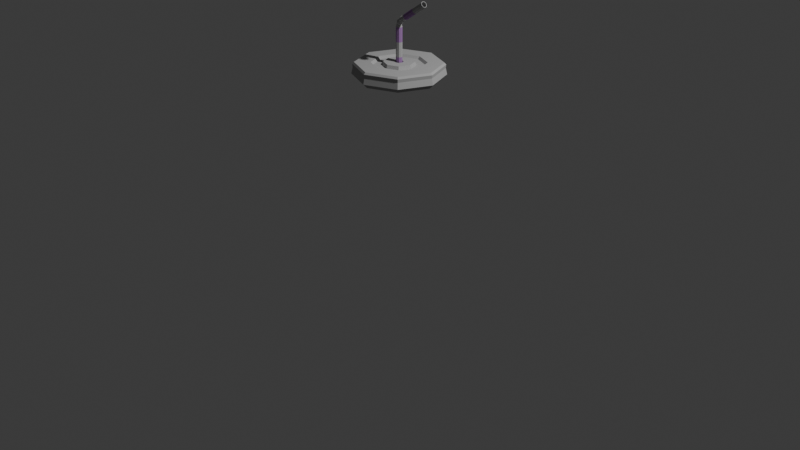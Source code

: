 # Source: Soda_Lid.blend  (saved by Blender 4.3.34; exported with 4.5.12 LTS)
import bpy
from mathutils import Matrix  # noqa: F401  (used for matrix-valued properties, if any)

bpy.ops.wm.read_factory_settings(use_empty=True)
scene = bpy.context.scene
scene.name = 'Scene'

# ---- collections
col_collection = bpy.data.collections.new('Collection'); scene.collection.children.link(col_collection)

# ---- materials (node trees are filled in below, after node groups)
mat_red = bpy.data.materials.new('Red')
mat_red.alpha_threshold = 0.0
mat_red.diffuse_color = (0.3765, 0.2004, 0.4567, 1.0)
mat_red.roughness = 0.5
mat_white = bpy.data.materials.new('White')
mat_white.alpha_threshold = 0.0
mat_white.diffuse_color = (0.4575, 0.4575, 0.4575, 1.0)
mat_white.roughness = 0.5

# ---- material node trees

# ---- world
world_world = bpy.data.worlds.new('World'); scene.world = world_world
world_world.use_nodes = True; world_world.node_tree.nodes.clear()
_N = world_world.node_tree.nodes; _L = world_world.node_tree.links
n0 = _N.new('ShaderNodeOutputWorld'); n0.name = 'World Output'; n0.location = (300, 300)
n1 = _N.new('ShaderNodeBackground'); n1.name = 'Background'; n1.location = (10, 300)
n1.inputs[0].default_value = (0.05088, 0.05088, 0.05088, 1.0)
_L.new(n1.outputs[0], n0.inputs[0])
n0.is_active_output = True
world_world.color = (0.05088, 0.05088, 0.05088)
world_world.sun_shadow_jitter_overblur = 0.0

# ---- cameras
cam_camera = bpy.data.cameras.new('Camera')
cam_camera.clip_end = 100.0
cam_camera.ortho_scale = 7.314

# ---- lights
light_light = bpy.data.lights.new('Light', 'POINT')
light_light.energy = 1000.0
light_light.shadow_soft_size = 0.1

# ---- meshes
me_cylinder_001 = bpy.data.meshes.new('Cylinder.001')
me_cylinder_001.from_pydata([(-8.852e-10, 0.4146, 1.535), (0.2932, 0.2932, 1.535), (0.4146, -1.724e-08, 1.535), (0.2932, -0.2932, 1.535), (-3.713e-08, -0.4146, 1.535), (-0.2932, -0.2932, 1.535), (-0.4146, 5.83e-09, 1.535), (-0.2932, 0.2932, 1.535), (0.3224, 0.3224, 1.535), (1.665e-09, 0.4559, 1.535), (0.4559, -1.837e-08, 1.535), (0.3224, -0.3224, 1.535), (-3.819e-08, -0.4559, 1.535), (-0.3224, -0.3224, 1.535), (-0.4559, 6.998e-09, 1.535), (-0.3224, 0.3224, 1.535), (0.3128, 0.3128, 1.598), (9.588e-10, 0.4424, 1.598), (0.4424, -1.786e-08, 1.598), (0.3128, -0.3128, 1.598), (-3.772e-08, -0.4424, 1.598), (-0.3128, -0.3128, 1.598), (-0.4424, 6.755e-09, 1.598), (-0.3128, 0.3128, 1.598), (-0.1913, 0.1913, 1.65), (-0.2705, 1.036e-08, 1.65), (-0.1913, -0.1913, 1.65), (-2.459e-08, -0.2705, 1.65), (0.1913, -0.1913, 1.65), (0.2705, -7.162e-09, 1.65), (0.1913, 0.1913, 1.65), (-2.063e-09, 0.2705, 1.65), (0.3037, 0.3037, 1.65), (0.3158, 0.3158, 1.631), (1.006e-09, 0.4467, 1.631), (3.478e-09, 0.4295, 1.65), (0.4295, -1.838e-08, 1.65), (0.4467, -1.815e-08, 1.631), (0.3037, -0.3037, 1.65), (0.3158, -0.3158, 1.631), (-3.229e-08, -0.4295, 1.65), (-3.804e-08, -0.4467, 1.631), (-0.3037, -0.3037, 1.65), (-0.3158, -0.3158, 1.631), (-0.4295, 9.439e-09, 1.65), (-0.4467, 6.706e-09, 1.631), (-0.3037, 0.3037, 1.65), (-0.3158, 0.3158, 1.631), (-0.2483, 1.114e-08, 1.625), (-0.1756, 0.1756, 1.625), (-2.422e-08, -0.2483, 1.625), (-0.1756, -0.1756, 1.625), (0.2483, -4.943e-09, 1.625), (0.1756, -0.1756, 1.625), (0.1756, 0.1756, 1.625), (-3.546e-09, 0.2483, 1.625), (-0.1635, 1.141e-08, 1.625), (-0.1156, 0.1156, 1.625), (-2.153e-08, -0.1635, 1.625), (-0.1156, -0.1156, 1.625), (0.1635, 8.135e-10, 1.625), (0.1156, -0.1156, 1.625), (0.1156, 0.1156, 1.625), (-7.913e-09, 0.1635, 1.625), (-0.1511, 1.13e-08, 1.658), (-0.1069, 0.1069, 1.658), (-2.905e-08, -0.1511, 1.658), (-0.1069, -0.1069, 1.658), (0.1511, 1.506e-09, 1.658), (0.1069, -0.1069, 1.658), (0.1069, 0.1069, 1.658), (-1.647e-08, 0.1511, 1.658), (-0.04325, 1.033e-08, 1.658), (-0.03058, 0.03058, 1.658), (-2.397e-08, -0.04325, 1.658), (-0.03058, -0.03058, 1.658), (0.04325, 7.523e-09, 1.658), (0.03058, -0.03058, 1.658), (0.03058, 0.03058, 1.658), (-2.037e-08, 0.04325, 1.658), (-0.04325, 1.033e-08, 1.599), (-0.03058, 0.03058, 1.599), (-2.397e-08, -0.04325, 1.599), (-0.03058, -0.03058, 1.599), (0.04325, 7.523e-09, 1.599), (0.03058, -0.03058, 1.599), (0.03058, 0.03058, 1.599), (-2.037e-08, 0.04325, 1.599), (-0.03107, 1.001e-08, 1.562), (-0.02197, 0.02197, 1.562), (-2.382e-08, -0.03107, 1.562), (-0.02197, -0.02197, 1.562), (0.03107, 7.995e-09, 1.562), (0.02197, -0.02197, 1.562), (0.02197, 0.02197, 1.562), (-2.123e-08, 0.03107, 1.562), (0.3108, 2.784e-08, 2.296), (0.3159, 0.02197, 2.289), (0.3283, -0.03107, 2.271), (0.3159, -0.02197, 2.289), (0.3459, 3.272e-08, 2.245), (0.3407, -0.02197, 2.253), (0.3407, 0.02197, 2.253), (0.3283, 0.03107, 2.271), (-0.02197, -0.02197, 1.706), (-0.02197, -0.02197, 1.851), (-0.02197, -0.02197, 1.995), (0.07734, -0.02197, 2.126), (0.1966, -0.02197, 2.207), (0.1915, 1.939e-08, 2.215), (0.0722, 1.094e-08, 2.133), (-0.03107, 1.001e-08, 1.995), (-0.03107, 1.001e-08, 1.851), (-0.03107, 1.001e-08, 1.706), (0.02197, 0.02197, 1.706), (0.02197, 0.02197, 1.851), (0.02197, 0.02197, 1.995), (0.1022, 0.02197, 2.089), (0.2214, 0.02197, 2.171), (0.2266, 2.427e-08, 2.163), (0.1073, 1.582e-08, 2.082), (0.03107, 7.995e-09, 1.995), (0.03107, 7.995e-09, 1.851), (0.03107, 7.995e-09, 1.706), (-2.382e-08, -0.03107, 1.706), (-2.382e-08, -0.03107, 1.851), (-2.382e-08, -0.03107, 1.995), (0.08974, -0.03107, 2.107), (0.209, -0.03107, 2.189), (0.02197, -0.02197, 1.706), (0.02197, -0.02197, 1.851), (0.02197, -0.02197, 1.995), (0.1022, -0.02197, 2.089), (0.2214, -0.02197, 2.171), (-2.123e-08, 0.03107, 1.706), (-2.123e-08, 0.03107, 1.851), (-2.123e-08, 0.03107, 1.995), (0.08974, 0.03107, 2.107), (0.209, 0.03107, 2.189), (0.1966, 0.02197, 2.207), (0.07734, 0.02197, 2.126), (-0.02197, 0.02197, 1.995), (-0.02197, 0.02197, 1.851), (-0.02197, 0.02197, 1.706), (-0.01239, -0.01642, 2.038), (-0.006694, -0.02197, 2.058), (0.01996, -0.01642, 2.079), (0.03757, -0.02197, 2.098), (0.0553, -0.01747, 2.105), (0.05122, 9.856e-09, 2.111), (0.03243, 8.122e-09, 2.106), (0.01612, 7.583e-09, 2.085), (-0.01395, 7.392e-09, 2.063), (-0.01838, 7.991e-09, 2.042), (0.01654, 0.01642, 2.023), (0.02834, 0.02197, 2.031), (0.03851, 0.01642, 2.052), (0.06239, 0.02197, 2.062), (0.07504, 0.01747, 2.076), (0.07912, 1.373e-08, 2.07), (0.06753, 1.3e-08, 2.055), (0.04235, 1.123e-08, 2.046), (0.03559, 1.042e-08, 2.026), (0.02254, 9.441e-09, 2.02), (0.002079, -0.02323, 2.031), (0.01082, -0.03107, 2.044), (0.02924, -0.02323, 2.065), (0.04998, -0.03107, 2.08), (0.06517, -0.0247, 2.091), (0.01654, -0.01642, 2.023), (0.02834, -0.02197, 2.031), (0.03851, -0.01642, 2.052), (0.06239, -0.02197, 2.062), (0.07504, -0.01747, 2.076), (0.002079, 0.02323, 2.031), (0.01082, 0.03107, 2.044), (0.02924, 0.02323, 2.065), (0.04998, 0.03107, 2.08), (0.06517, 0.0247, 2.091), (0.0553, 0.01747, 2.105), (0.03757, 0.02197, 2.098), (0.01996, 0.01642, 2.079), (-0.006694, 0.02197, 2.058), (-0.01239, 0.01642, 2.038), (0.3131, 2.833e-08, 2.293), (0.3176, 0.01907, 2.286), (0.3283, -0.02697, 2.271), (0.3176, -0.01907, 2.286), (0.3436, 3.257e-08, 2.248), (0.3391, -0.01907, 2.255), (0.3391, 0.01907, 2.255), (0.3283, 0.02697, 2.271), (0.102, -3.148e-08, 2.148), (0.1064, 0.01907, 2.142), (0.1172, -0.02697, 2.126), (0.1064, -0.01907, 2.142), (0.1324, -2.725e-08, 2.104), (0.128, -0.01907, 2.11), (0.128, 0.01907, 2.11), (0.1172, 0.02697, 2.126), (0.2907, 0.2907, 1.492), (0.4111, -1.706e-08, 1.492), (0.2907, -0.2907, 1.492), (-3.683e-08, -0.4111, 1.492), (-0.2907, -0.2907, 1.492), (-0.4111, 5.812e-09, 1.492), (-8.907e-10, 0.4111, 1.492), (-0.2907, 0.2907, 1.492)], [], [(207, 7, 0, 206), (201, 2, 3, 202), (202, 3, 4, 203), (203, 4, 5, 204), (204, 5, 6, 205), (205, 6, 7, 207), (0, 7, 15, 9), (200, 1, 2, 201), (206, 0, 1, 200), (8, 9, 17, 16), (6, 5, 13, 14), (4, 3, 11, 12), (2, 1, 8, 10), (7, 6, 14, 15), (5, 4, 12, 13), (3, 2, 10, 11), (1, 0, 9, 8), (25, 26, 51, 48), (9, 15, 23, 17), (14, 13, 21, 22), (12, 11, 19, 20), (10, 8, 16, 18), (15, 14, 22, 23), (13, 12, 20, 21), (11, 10, 18, 19), (18, 16, 33, 37), (22, 21, 43, 45), (20, 19, 39, 41), (44, 42, 26, 25), (19, 18, 37, 39), (23, 22, 45, 47), (21, 20, 41, 43), (17, 23, 47, 34), (33, 34, 35, 32), (37, 33, 32, 36), (39, 37, 36, 38), (41, 39, 38, 40), (43, 41, 40, 42), (45, 43, 42, 44), (47, 45, 44, 46), (34, 47, 46, 35), (16, 17, 34, 33), (32, 35, 31, 30), (35, 46, 24, 31), (40, 38, 28, 27), (46, 44, 25, 24), (36, 32, 30, 29), (42, 40, 27, 26), (38, 36, 29, 28), (50, 53, 61, 58), (29, 30, 54, 52), (28, 29, 52, 53), (24, 25, 48, 49), (31, 24, 49, 55), (27, 28, 53, 50), (30, 31, 55, 54), (26, 27, 50, 51), (60, 62, 70, 68), (54, 55, 63, 62), (53, 52, 60, 61), (49, 48, 56, 57), (55, 49, 57, 63), (48, 51, 59, 56), (52, 54, 62, 60), (51, 50, 58, 59), (71, 65, 73, 79), (59, 58, 66, 67), (58, 61, 69, 66), (62, 63, 71, 70), (61, 60, 68, 69), (57, 56, 64, 65), (63, 57, 65, 71), (56, 59, 67, 64), (78, 79, 87, 86), (64, 67, 75, 72), (68, 70, 78, 76), (67, 66, 74, 75), (66, 69, 77, 74), (70, 71, 79, 78), (69, 68, 76, 77), (65, 64, 72, 73), (86, 87, 81, 80, 83, 82, 85, 84), (77, 76, 84, 85), (73, 72, 80, 81), (79, 73, 81, 87), (72, 75, 83, 80), (76, 78, 86, 84), (75, 74, 82, 83), (74, 77, 85, 82), (94, 92, 93, 90, 91, 88, 89, 95), (98, 101, 189, 186), (109, 108, 99, 96), (119, 118, 102, 100), (108, 128, 98, 99), (128, 133, 101, 98), (118, 138, 103, 102), (133, 119, 100, 101), (139, 109, 96, 97), (138, 139, 97, 103), (95, 89, 143, 134), (134, 143, 142, 135), (135, 142, 141, 136), (178, 179, 140, 137), (137, 140, 139, 138), (89, 88, 113, 143), (143, 113, 112, 142), (142, 112, 111, 141), (179, 149, 110, 140), (140, 110, 109, 139), (93, 92, 123, 129), (129, 123, 122, 130), (130, 122, 121, 131), (173, 159, 120, 132), (132, 120, 119, 133), (94, 95, 134, 114), (114, 134, 135, 115), (115, 135, 136, 116), (158, 178, 137, 117), (117, 137, 138, 118), (90, 93, 129, 124), (124, 129, 130, 125), (125, 130, 131, 126), (168, 173, 132, 127), (127, 132, 133, 128), (91, 90, 124, 104), (104, 124, 125, 105), (105, 125, 126, 106), (148, 168, 127, 107), (107, 127, 128, 108), (92, 94, 114, 123), (123, 114, 115, 122), (122, 115, 116, 121), (159, 158, 117, 120), (120, 117, 118, 119), (88, 91, 104, 113), (113, 104, 105, 112), (112, 105, 106, 111), (149, 148, 107, 110), (110, 107, 108, 109), (111, 106, 144, 153), (153, 144, 145, 152), (152, 145, 146, 151), (151, 146, 147, 150), (150, 147, 148, 149), (121, 116, 154, 163), (163, 154, 155, 162), (162, 155, 156, 161), (161, 156, 157, 160), (160, 157, 158, 159), (106, 126, 164, 144), (144, 164, 165, 145), (145, 165, 166, 146), (146, 166, 167, 147), (147, 167, 168, 148), (126, 131, 169, 164), (164, 169, 170, 165), (165, 170, 171, 166), (166, 171, 172, 167), (167, 172, 173, 168), (116, 136, 174, 154), (154, 174, 175, 155), (155, 175, 176, 156), (156, 176, 177, 157), (157, 177, 178, 158), (131, 121, 163, 169), (169, 163, 162, 170), (170, 162, 161, 171), (171, 161, 160, 172), (172, 160, 159, 173), (141, 111, 153, 183), (183, 153, 152, 182), (182, 152, 151, 181), (181, 151, 150, 180), (180, 150, 149, 179), (136, 141, 183, 174), (174, 183, 182, 175), (175, 182, 181, 176), (176, 181, 180, 177), (177, 180, 179, 178), (186, 189, 197, 194), (102, 103, 191, 190), (101, 100, 188, 189), (97, 96, 184, 185), (103, 97, 185, 191), (96, 99, 187, 184), (100, 102, 190, 188), (99, 98, 186, 187), (198, 199, 193, 192, 195, 194, 197, 196), (190, 191, 199, 198), (189, 188, 196, 197), (185, 184, 192, 193), (191, 185, 193, 199), (184, 187, 195, 192), (188, 190, 198, 196), (187, 186, 194, 195)])
me_cylinder_001.polygons.foreach_set('material_index', [1, 1, 1, 1, 1, 1, 1, 1, 1, 1, 1, 1, 1, 1, 1, 1, 1, 1, 1, 1, 1, 1, 1, 1, 1, 1, 1, 1, 1, 1, 1, 1, 1, 1, 1, 1, 1, 1, 1, 1, 1, 1, 1, 1, 1, 1, 1, 1, 1, 1, 1, 1, 1, 1, 1, 1, 1, 1, 1, 1, 1, 1, 1, 1, 1, 1, 1, 1, 1, 1, 1, 1, 1, 1, 1, 1, 1, 1, 1, 1, 1, 1, 1, 1, 1, 1, 1, 1, 1, 1, 1, 1, 1, 1, 1, 1, 1, 1, 1, 0, 1, 0, 1, 0, 0, 1, 0, 1, 0, 0, 1, 0, 1, 0, 0, 1, 0, 1, 0, 0, 1, 0, 1, 0, 0, 1, 0, 1, 0, 0, 1, 0, 1, 0, 0, 1, 0, 1, 0, 1, 1, 1, 1, 1, 1, 1, 1, 1, 1, 1, 1, 1, 1, 1, 1, 1, 1, 1, 1, 1, 1, 1, 1, 1, 1, 1, 1, 1, 1, 1, 1, 1, 1, 1, 1, 1, 1, 1, 1, 1, 1, 1, 1, 1, 1, 1, 1, 0, 1, 1, 1, 1, 1, 1, 1])
me_cylinder_001.materials.append(mat_red)
me_cylinder_001.materials.append(mat_white)
me_cylinder_001.use_remesh_preserve_volume = False
me_cylinder_001.use_remesh_preserve_attributes = False
me_cylinder_001.use_mirror_vertex_groups = False
me_cylinder_001.update()

# ---- objects
ob_light = bpy.data.objects.new('Light', light_light)
ob_camera = bpy.data.objects.new('Camera', cam_camera)
ob_cylinder_001 = bpy.data.objects.new('Cylinder.001', me_cylinder_001)

# ---- transforms, parenting, visibility, modifiers, constraints
ob_light.location = (4.076, 1.005, 5.904)
ob_light.rotation_euler = (0.6503, 0.05522, 1.866)
ob_light.lock_rotations_4d = False
ob_light.empty_display_type = 'ARROWS'
ob_light.color = (0.0, 0.0, 0.0, 0.0)
ob_light.lineart.crease_threshold = 0.0
ob_camera.location = (7.359, -6.926, 4.958)
ob_camera.rotation_euler = (1.109, 0.0, 0.8149)
ob_camera.lock_rotations_4d = False
ob_camera.empty_display_type = 'ARROWS'
ob_camera.color = (0.0, 0.0, 0.0, 0.0)
ob_camera.display_type = 'WIRE'
ob_camera.lineart.crease_threshold = 0.0
ob_cylinder_001.location = (0.0, 0.0, 0.0)

# ---- collection membership
col_collection.objects.link(ob_light)
col_collection.objects.link(ob_camera)
col_collection.objects.link(ob_cylinder_001)

# ---- scene / render settings (as saved in the file)
scene.camera = ob_camera
scene.frame_start = 1; scene.frame_end = 250; scene.frame_set(1)
scene.render.engine = 'BLENDER_EEVEE_NEXT'
bpy.context.view_layer.update()
